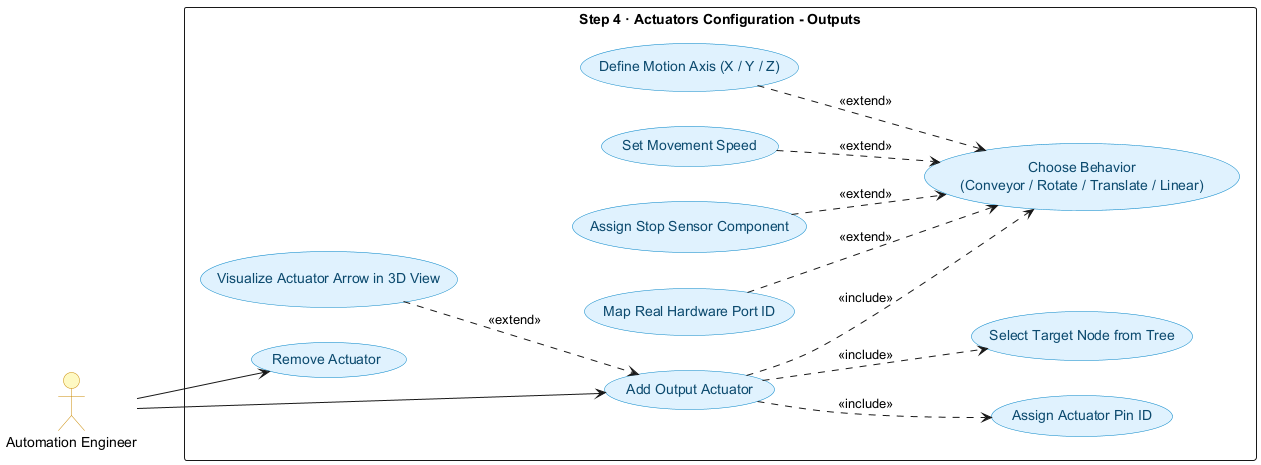

The diagram above was rendered by PlantUML. Its source (embedded in the PNG):
@startuml
left to right direction
skinparam packageStyle rectangle
skinparam usecase {
    BackgroundColor #E0F2FE
    BorderColor #0284C7
    FontColor #0C4A6E
}
skinparam actor {
    BackgroundColor #FEF9C3
    BorderColor #CA8A04
}

actor "Automation Engineer" as Eng

rectangle "Step 4 · Actuators Configuration - Outputs" {
    usecase "Add Output Actuator" as UC4A
    usecase "Assign Actuator Pin ID" as UC4B
    usecase "Select Target Node from Tree" as UC4C
    usecase "Choose Behavior\n(Conveyor / Rotate / Translate / Linear)" as UC4D
    usecase "Define Motion Axis (X / Y / Z)" as UC4E
    usecase "Set Movement Speed" as UC4F
    usecase "Assign Stop Sensor Component" as UC4G
    usecase "Map Real Hardware Port ID" as UC4H
    usecase "Visualize Actuator Arrow in 3D View" as UC4I
    usecase "Remove Actuator" as UC4J

    UC4A ..> UC4B : <<include>>
    UC4A ..> UC4C : <<include>>
    UC4A ..> UC4D : <<include>>
    UC4E ..> UC4D : <<extend>>
    UC4F ..> UC4D : <<extend>>
    UC4G ..> UC4D : <<extend>>
    UC4H ..> UC4D : <<extend>>
    UC4I ..> UC4A : <<extend>>
}

Eng --> UC4A
Eng --> UC4J
@enduml